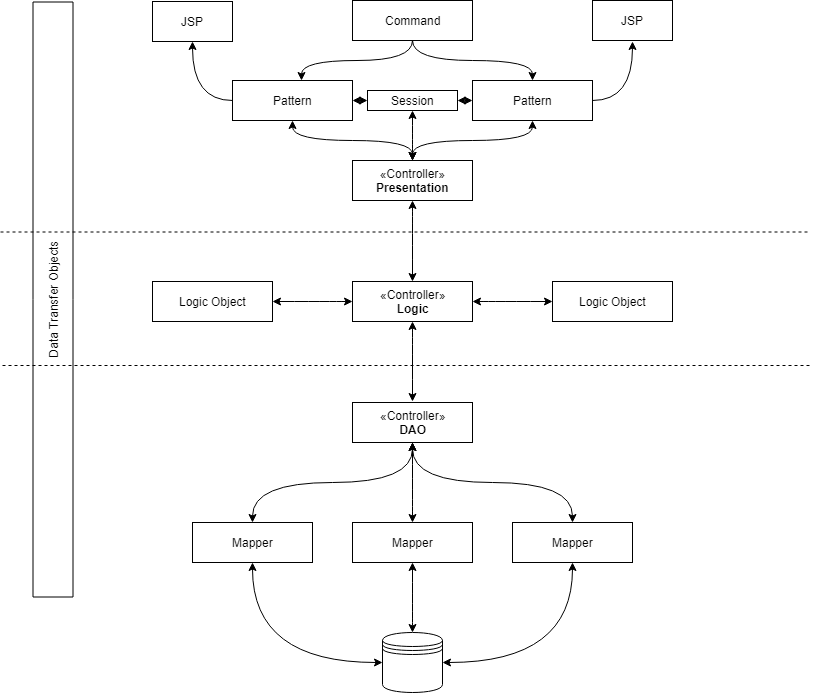

The diagram above was exported from draw.io. Its source (the exported page's mxGraphModel, read from the mxfile embedded in the PNG):
<mxGraphModel dx="1394" dy="747" grid="1" gridSize="10" guides="1" tooltips="1" connect="1" arrows="1" fold="1" page="1" pageScale="1" pageWidth="827" pageHeight="1169" math="0" shadow="0">
  <root>
    <mxCell id="0" />
    <mxCell id="1" parent="0" />
    <mxCell id="cfZwEACdAmvCcvS57ngD-12" style="edgeStyle=orthogonalEdgeStyle;rounded=0;orthogonalLoop=1;jettySize=auto;html=1;exitX=1;exitY=0.5;exitDx=0;exitDy=0;entryX=0.5;entryY=1;entryDx=0;entryDy=0;curved=1;startArrow=classic;startFill=1;" edge="1" parent="1" source="cfZwEACdAmvCcvS57ngD-1" target="cfZwEACdAmvCcvS57ngD-11">
      <mxGeometry relative="1" as="geometry" />
    </mxCell>
    <mxCell id="cfZwEACdAmvCcvS57ngD-13" style="edgeStyle=orthogonalEdgeStyle;curved=1;rounded=0;orthogonalLoop=1;jettySize=auto;html=1;entryX=0.5;entryY=1;entryDx=0;entryDy=0;startArrow=classic;startFill=1;" edge="1" parent="1" source="cfZwEACdAmvCcvS57ngD-1" target="cfZwEACdAmvCcvS57ngD-10">
      <mxGeometry relative="1" as="geometry" />
    </mxCell>
    <mxCell id="cfZwEACdAmvCcvS57ngD-14" style="edgeStyle=orthogonalEdgeStyle;curved=1;rounded=0;orthogonalLoop=1;jettySize=auto;html=1;exitX=0.5;exitY=0;exitDx=0;exitDy=0;entryX=0.5;entryY=1;entryDx=0;entryDy=0;startArrow=classic;startFill=1;" edge="1" parent="1" source="cfZwEACdAmvCcvS57ngD-1" target="cfZwEACdAmvCcvS57ngD-4">
      <mxGeometry relative="1" as="geometry" />
    </mxCell>
    <mxCell id="cfZwEACdAmvCcvS57ngD-1" value="" style="shape=datastore;whiteSpace=wrap;html=1;" vertex="1" parent="1">
      <mxGeometry x="390" y="711" width="60" height="60" as="geometry" />
    </mxCell>
    <mxCell id="cfZwEACdAmvCcvS57ngD-2" value="«Controller»&lt;br&gt;&lt;b&gt;DAO&lt;/b&gt;" style="html=1;" vertex="1" parent="1">
      <mxGeometry x="360" y="481" width="120" height="40" as="geometry" />
    </mxCell>
    <mxCell id="cfZwEACdAmvCcvS57ngD-16" style="edgeStyle=orthogonalEdgeStyle;curved=1;rounded=0;orthogonalLoop=1;jettySize=auto;html=1;entryX=0.5;entryY=1;entryDx=0;entryDy=0;startArrow=classic;startFill=1;" edge="1" parent="1" source="cfZwEACdAmvCcvS57ngD-4" target="cfZwEACdAmvCcvS57ngD-2">
      <mxGeometry relative="1" as="geometry" />
    </mxCell>
    <mxCell id="cfZwEACdAmvCcvS57ngD-4" value="Mapper" style="html=1;" vertex="1" parent="1">
      <mxGeometry x="360" y="601" width="120" height="40" as="geometry" />
    </mxCell>
    <mxCell id="cfZwEACdAmvCcvS57ngD-17" style="edgeStyle=orthogonalEdgeStyle;curved=1;rounded=0;orthogonalLoop=1;jettySize=auto;html=1;entryX=0.5;entryY=1;entryDx=0;entryDy=0;exitX=0.5;exitY=0;exitDx=0;exitDy=0;startArrow=classic;startFill=1;" edge="1" parent="1" source="cfZwEACdAmvCcvS57ngD-10" target="cfZwEACdAmvCcvS57ngD-2">
      <mxGeometry relative="1" as="geometry">
        <mxPoint x="260" y="521" as="targetPoint" />
      </mxGeometry>
    </mxCell>
    <mxCell id="cfZwEACdAmvCcvS57ngD-10" value="Mapper" style="html=1;" vertex="1" parent="1">
      <mxGeometry x="200" y="601" width="120" height="40" as="geometry" />
    </mxCell>
    <mxCell id="cfZwEACdAmvCcvS57ngD-15" style="edgeStyle=orthogonalEdgeStyle;curved=1;rounded=0;orthogonalLoop=1;jettySize=auto;html=1;exitX=0.5;exitY=0;exitDx=0;exitDy=0;startArrow=classic;startFill=1;" edge="1" parent="1" source="cfZwEACdAmvCcvS57ngD-11" target="cfZwEACdAmvCcvS57ngD-2">
      <mxGeometry relative="1" as="geometry" />
    </mxCell>
    <mxCell id="cfZwEACdAmvCcvS57ngD-11" value="Mapper" style="html=1;" vertex="1" parent="1">
      <mxGeometry x="520" y="601" width="120" height="40" as="geometry" />
    </mxCell>
    <mxCell id="cfZwEACdAmvCcvS57ngD-22" style="edgeStyle=orthogonalEdgeStyle;curved=1;rounded=0;orthogonalLoop=1;jettySize=auto;html=1;exitX=1;exitY=0.5;exitDx=0;exitDy=0;entryX=0;entryY=0.5;entryDx=0;entryDy=0;startArrow=classic;startFill=1;" edge="1" parent="1" source="cfZwEACdAmvCcvS57ngD-18" target="cfZwEACdAmvCcvS57ngD-21">
      <mxGeometry relative="1" as="geometry" />
    </mxCell>
    <mxCell id="cfZwEACdAmvCcvS57ngD-23" style="edgeStyle=orthogonalEdgeStyle;curved=1;rounded=0;orthogonalLoop=1;jettySize=auto;html=1;exitX=0;exitY=0.5;exitDx=0;exitDy=0;entryX=1;entryY=0.5;entryDx=0;entryDy=0;startArrow=classic;startFill=1;" edge="1" parent="1" source="cfZwEACdAmvCcvS57ngD-18" target="cfZwEACdAmvCcvS57ngD-20">
      <mxGeometry relative="1" as="geometry" />
    </mxCell>
    <mxCell id="cfZwEACdAmvCcvS57ngD-35" style="edgeStyle=orthogonalEdgeStyle;curved=1;rounded=0;orthogonalLoop=1;jettySize=auto;html=1;startArrow=classic;startFill=1;endArrow=classic;endFill=1;" edge="1" parent="1" source="cfZwEACdAmvCcvS57ngD-18">
      <mxGeometry relative="1" as="geometry">
        <mxPoint x="420" y="480" as="targetPoint" />
      </mxGeometry>
    </mxCell>
    <mxCell id="cfZwEACdAmvCcvS57ngD-18" value="«Controller»&lt;br&gt;&lt;b&gt;Logic&lt;/b&gt;" style="html=1;" vertex="1" parent="1">
      <mxGeometry x="360" y="360" width="120" height="40" as="geometry" />
    </mxCell>
    <mxCell id="cfZwEACdAmvCcvS57ngD-20" value="Logic Object" style="html=1;" vertex="1" parent="1">
      <mxGeometry x="160" y="360" width="120" height="40" as="geometry" />
    </mxCell>
    <mxCell id="cfZwEACdAmvCcvS57ngD-21" value="Logic Object" style="html=1;" vertex="1" parent="1">
      <mxGeometry x="560" y="360" width="120" height="40" as="geometry" />
    </mxCell>
    <mxCell id="cfZwEACdAmvCcvS57ngD-34" style="edgeStyle=orthogonalEdgeStyle;curved=1;rounded=0;orthogonalLoop=1;jettySize=auto;html=1;startArrow=classic;startFill=1;endArrow=classic;endFill=1;" edge="1" parent="1" source="cfZwEACdAmvCcvS57ngD-24" target="cfZwEACdAmvCcvS57ngD-18">
      <mxGeometry relative="1" as="geometry" />
    </mxCell>
    <mxCell id="cfZwEACdAmvCcvS57ngD-40" style="edgeStyle=orthogonalEdgeStyle;curved=1;rounded=0;orthogonalLoop=1;jettySize=auto;html=1;startArrow=classic;startFill=1;endArrow=classic;endFill=1;" edge="1" parent="1" source="cfZwEACdAmvCcvS57ngD-24" target="cfZwEACdAmvCcvS57ngD-37">
      <mxGeometry relative="1" as="geometry" />
    </mxCell>
    <mxCell id="cfZwEACdAmvCcvS57ngD-24" value="«Controller»&lt;br&gt;&lt;b&gt;Presentation&lt;/b&gt;&lt;br&gt;" style="html=1;" vertex="1" parent="1">
      <mxGeometry x="360" y="239" width="120" height="40" as="geometry" />
    </mxCell>
    <mxCell id="cfZwEACdAmvCcvS57ngD-30" style="edgeStyle=orthogonalEdgeStyle;curved=1;rounded=0;orthogonalLoop=1;jettySize=auto;html=1;entryX=0.575;entryY=0;entryDx=0;entryDy=0;entryPerimeter=0;startArrow=none;startFill=0;endArrow=classic;endFill=1;" edge="1" parent="1" source="cfZwEACdAmvCcvS57ngD-25" target="cfZwEACdAmvCcvS57ngD-28">
      <mxGeometry relative="1" as="geometry" />
    </mxCell>
    <mxCell id="cfZwEACdAmvCcvS57ngD-31" style="edgeStyle=orthogonalEdgeStyle;curved=1;rounded=0;orthogonalLoop=1;jettySize=auto;html=1;entryX=0.5;entryY=0;entryDx=0;entryDy=0;startArrow=none;startFill=0;endArrow=classic;endFill=1;" edge="1" parent="1" source="cfZwEACdAmvCcvS57ngD-25" target="cfZwEACdAmvCcvS57ngD-29">
      <mxGeometry relative="1" as="geometry" />
    </mxCell>
    <mxCell id="cfZwEACdAmvCcvS57ngD-25" value="Command" style="html=1;" vertex="1" parent="1">
      <mxGeometry x="360" y="79" width="120" height="40" as="geometry" />
    </mxCell>
    <mxCell id="cfZwEACdAmvCcvS57ngD-33" style="edgeStyle=orthogonalEdgeStyle;curved=1;rounded=0;orthogonalLoop=1;jettySize=auto;html=1;entryX=0.5;entryY=0;entryDx=0;entryDy=0;startArrow=classic;startFill=1;endArrow=classic;endFill=1;" edge="1" parent="1" source="cfZwEACdAmvCcvS57ngD-28" target="cfZwEACdAmvCcvS57ngD-24">
      <mxGeometry relative="1" as="geometry" />
    </mxCell>
    <mxCell id="cfZwEACdAmvCcvS57ngD-49" style="edgeStyle=orthogonalEdgeStyle;curved=1;rounded=0;orthogonalLoop=1;jettySize=auto;html=1;entryX=0.5;entryY=1;entryDx=0;entryDy=0;startArrow=none;startFill=0;endArrow=classic;endFill=1;exitX=0;exitY=0.5;exitDx=0;exitDy=0;" edge="1" parent="1" source="cfZwEACdAmvCcvS57ngD-28" target="cfZwEACdAmvCcvS57ngD-41">
      <mxGeometry relative="1" as="geometry" />
    </mxCell>
    <mxCell id="cfZwEACdAmvCcvS57ngD-28" value="Pattern" style="html=1;" vertex="1" parent="1">
      <mxGeometry x="240" y="159" width="120" height="40" as="geometry" />
    </mxCell>
    <mxCell id="cfZwEACdAmvCcvS57ngD-32" style="edgeStyle=orthogonalEdgeStyle;curved=1;rounded=0;orthogonalLoop=1;jettySize=auto;html=1;startArrow=classic;startFill=1;endArrow=classic;endFill=1;" edge="1" parent="1" source="cfZwEACdAmvCcvS57ngD-29" target="cfZwEACdAmvCcvS57ngD-24">
      <mxGeometry relative="1" as="geometry" />
    </mxCell>
    <mxCell id="cfZwEACdAmvCcvS57ngD-48" style="edgeStyle=orthogonalEdgeStyle;curved=1;rounded=0;orthogonalLoop=1;jettySize=auto;html=1;exitX=1;exitY=0.5;exitDx=0;exitDy=0;startArrow=none;startFill=0;endArrow=classic;endFill=1;" edge="1" parent="1" source="cfZwEACdAmvCcvS57ngD-29">
      <mxGeometry relative="1" as="geometry">
        <mxPoint x="640" y="120" as="targetPoint" />
      </mxGeometry>
    </mxCell>
    <mxCell id="cfZwEACdAmvCcvS57ngD-29" value="Pattern" style="html=1;" vertex="1" parent="1">
      <mxGeometry x="480" y="159" width="120" height="40" as="geometry" />
    </mxCell>
    <mxCell id="cfZwEACdAmvCcvS57ngD-38" style="edgeStyle=orthogonalEdgeStyle;curved=1;rounded=0;orthogonalLoop=1;jettySize=auto;html=1;exitX=0;exitY=0.5;exitDx=0;exitDy=0;startArrow=classic;startFill=1;endArrow=classic;endFill=1;" edge="1" parent="1" source="cfZwEACdAmvCcvS57ngD-37" target="cfZwEACdAmvCcvS57ngD-28">
      <mxGeometry relative="1" as="geometry" />
    </mxCell>
    <mxCell id="cfZwEACdAmvCcvS57ngD-39" style="edgeStyle=orthogonalEdgeStyle;curved=1;rounded=0;orthogonalLoop=1;jettySize=auto;html=1;exitX=1;exitY=0.5;exitDx=0;exitDy=0;entryX=0;entryY=0.5;entryDx=0;entryDy=0;startArrow=classic;startFill=1;endArrow=classic;endFill=1;" edge="1" parent="1" source="cfZwEACdAmvCcvS57ngD-37" target="cfZwEACdAmvCcvS57ngD-29">
      <mxGeometry relative="1" as="geometry" />
    </mxCell>
    <mxCell id="cfZwEACdAmvCcvS57ngD-37" value="Session" style="html=1;rotation=0;" vertex="1" parent="1">
      <mxGeometry x="375" y="169" width="90" height="20" as="geometry" />
    </mxCell>
    <mxCell id="cfZwEACdAmvCcvS57ngD-41" value="JSP" style="html=1;" vertex="1" parent="1">
      <mxGeometry x="160" y="80" width="80" height="40" as="geometry" />
    </mxCell>
    <mxCell id="cfZwEACdAmvCcvS57ngD-43" value="JSP" style="html=1;" vertex="1" parent="1">
      <mxGeometry x="600" y="79" width="80" height="40" as="geometry" />
    </mxCell>
    <mxCell id="cfZwEACdAmvCcvS57ngD-50" value="Data Transfer Objects" style="html=1;rotation=-90;" vertex="1" parent="1">
      <mxGeometry x="-237" y="358" width="595" height="40" as="geometry" />
    </mxCell>
    <mxCell id="cfZwEACdAmvCcvS57ngD-51" value="" style="line;strokeWidth=1;fillColor=none;align=left;verticalAlign=middle;spacingTop=-1;spacingLeft=3;spacingRight=3;rotatable=0;labelPosition=right;points=[];portConstraint=eastwest;dashed=1;" vertex="1" parent="1">
      <mxGeometry x="10" y="440" width="810" height="8" as="geometry" />
    </mxCell>
    <mxCell id="cfZwEACdAmvCcvS57ngD-52" value="" style="line;strokeWidth=1;fillColor=none;align=left;verticalAlign=middle;spacingTop=-1;spacingLeft=3;spacingRight=3;rotatable=0;labelPosition=right;points=[];portConstraint=eastwest;dashed=1;" vertex="1" parent="1">
      <mxGeometry x="8" y="306.5" width="810" height="8" as="geometry" />
    </mxCell>
  </root>
</mxGraphModel>